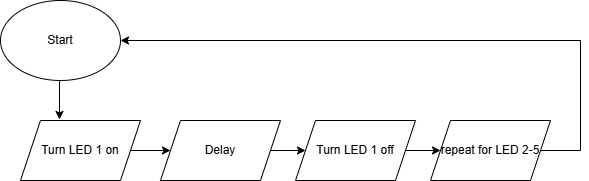

The diagram above was exported from draw.io. Its source (the exported page's mxGraphModel, read from the mxfile embedded in the PNG):
<mxGraphModel dx="1418" dy="794" grid="1" gridSize="10" guides="1" tooltips="1" connect="1" arrows="1" fold="1" page="1" pageScale="1" pageWidth="850" pageHeight="1100" math="0" shadow="0">
  <root>
    <mxCell id="0" />
    <mxCell id="1" parent="0" />
    <mxCell id="zZWE2DFT2ey5uxS1SkVT-1" parent="1" style="ellipse;whiteSpace=wrap;html=1;" value="Start" vertex="1">
      <mxGeometry height="80" width="120" x="70" y="70" as="geometry" />
    </mxCell>
    <mxCell id="zZWE2DFT2ey5uxS1SkVT-10" edge="1" parent="1" source="zZWE2DFT2ey5uxS1SkVT-2" style="edgeStyle=orthogonalEdgeStyle;rounded=0;orthogonalLoop=1;jettySize=auto;html=1;exitX=1;exitY=0.5;exitDx=0;exitDy=0;" target="zZWE2DFT2ey5uxS1SkVT-3">
      <mxGeometry relative="1" as="geometry" />
    </mxCell>
    <mxCell id="zZWE2DFT2ey5uxS1SkVT-2" parent="1" style="shape=parallelogram;perimeter=parallelogramPerimeter;whiteSpace=wrap;html=1;fixedSize=1;" value="Turn LED 1 on" vertex="1">
      <mxGeometry height="60" width="120" x="90" y="190" as="geometry" />
    </mxCell>
    <mxCell id="zZWE2DFT2ey5uxS1SkVT-11" edge="1" parent="1" source="zZWE2DFT2ey5uxS1SkVT-3" style="edgeStyle=orthogonalEdgeStyle;rounded=0;orthogonalLoop=1;jettySize=auto;html=1;exitX=1;exitY=0.5;exitDx=0;exitDy=0;entryX=0;entryY=0.5;entryDx=0;entryDy=0;" target="zZWE2DFT2ey5uxS1SkVT-4">
      <mxGeometry relative="1" as="geometry" />
    </mxCell>
    <mxCell id="zZWE2DFT2ey5uxS1SkVT-3" parent="1" style="shape=parallelogram;perimeter=parallelogramPerimeter;whiteSpace=wrap;html=1;fixedSize=1;" value="Delay" vertex="1">
      <mxGeometry height="60" width="120" x="230" y="190" as="geometry" />
    </mxCell>
    <mxCell id="zZWE2DFT2ey5uxS1SkVT-12" edge="1" parent="1" source="zZWE2DFT2ey5uxS1SkVT-4" style="edgeStyle=orthogonalEdgeStyle;rounded=0;orthogonalLoop=1;jettySize=auto;html=1;exitX=1;exitY=0.5;exitDx=0;exitDy=0;entryX=0;entryY=0.5;entryDx=0;entryDy=0;" target="zZWE2DFT2ey5uxS1SkVT-5">
      <mxGeometry relative="1" as="geometry" />
    </mxCell>
    <mxCell id="zZWE2DFT2ey5uxS1SkVT-4" parent="1" style="shape=parallelogram;perimeter=parallelogramPerimeter;whiteSpace=wrap;html=1;fixedSize=1;" value="Turn LED 1 off" vertex="1">
      <mxGeometry height="60" width="120" x="365" y="190" as="geometry" />
    </mxCell>
    <mxCell id="zZWE2DFT2ey5uxS1SkVT-7" edge="1" parent="1" source="zZWE2DFT2ey5uxS1SkVT-5" style="edgeStyle=orthogonalEdgeStyle;rounded=0;orthogonalLoop=1;jettySize=auto;html=1;entryX=1;entryY=0.5;entryDx=0;entryDy=0;" target="zZWE2DFT2ey5uxS1SkVT-1">
      <mxGeometry relative="1" as="geometry">
        <Array as="points">
          <mxPoint x="650" y="220" />
          <mxPoint x="650" y="110" />
        </Array>
        <mxPoint x="640" y="100" as="targetPoint" />
      </mxGeometry>
    </mxCell>
    <mxCell id="zZWE2DFT2ey5uxS1SkVT-5" parent="1" style="shape=parallelogram;perimeter=parallelogramPerimeter;whiteSpace=wrap;html=1;fixedSize=1;" value="repeat for LED 2-5" vertex="1">
      <mxGeometry height="60" width="120" x="500" y="190" as="geometry" />
    </mxCell>
    <mxCell id="zZWE2DFT2ey5uxS1SkVT-9" edge="1" parent="1" source="zZWE2DFT2ey5uxS1SkVT-1" style="edgeStyle=orthogonalEdgeStyle;rounded=0;orthogonalLoop=1;jettySize=auto;html=1;exitX=0.5;exitY=1;exitDx=0;exitDy=0;entryX=0.325;entryY=-0.017;entryDx=0;entryDy=0;entryPerimeter=0;" target="zZWE2DFT2ey5uxS1SkVT-2">
      <mxGeometry relative="1" as="geometry" />
    </mxCell>
  </root>
</mxGraphModel>